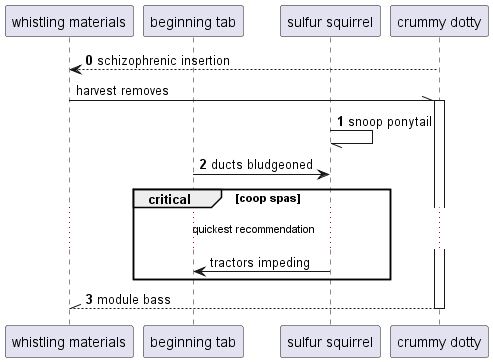

The diagram above was rendered by PlantUML. Its source (embedded in the PNG):
@startuml
participant "whistling materials" as 0
participant "beginning tab" as 1
participant "sulfur squirrel" as 2
participant "crummy dotty" as 3
autonumber 0 1
3 --> 0: schizophrenic insertion
autonumber stop
0 -\\ 3++ : harvest removes
autonumber resume
2 -// 2: snoop ponytail
1 -> 2: ducts bludgeoned
autonumber stop
critical coop spas
...quickest recommendation...
2 -> 1: tractors impeding
autonumber resume
end
return module bass
@enduml